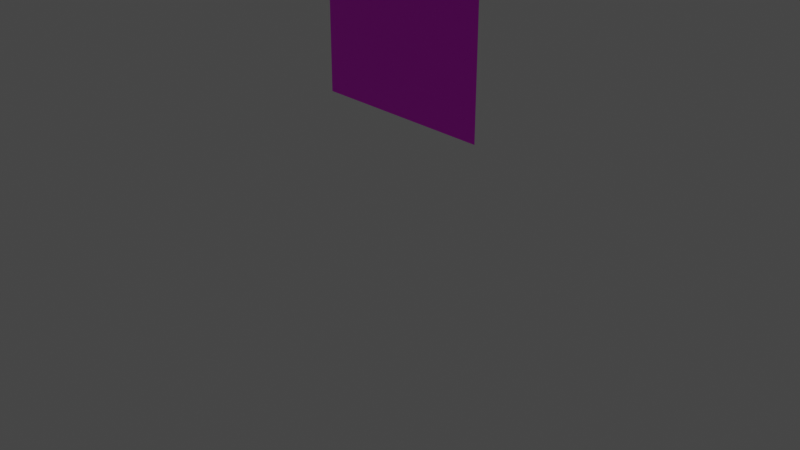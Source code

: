 # Source: Textured_Plane.blend  (saved by Blender 3.3.6; exported with 4.5.12 LTS)
import bpy
from mathutils import Matrix  # noqa: F401  (used for matrix-valued properties, if any)

bpy.ops.wm.read_factory_settings(use_empty=True)
scene = bpy.context.scene
scene.name = 'Scene'

# ---- collections
col_collection = bpy.data.collections.new('Collection'); scene.collection.children.link(col_collection)

# ---- images (referenced by path relative to the original .blend; pixels are not part of the script)
import os
ASSET_DIR = os.environ.get("B2B_ASSET_DIR", "")  # directory of the original .blend (textures are referenced by path, not embedded)
HERE = os.path.dirname(os.path.abspath(__file__))  # packed textures are extracted next to this script under _unpacked/

def load_image(name, relpath, width, height, colorspace="sRGB"):
    """Load a texture the original file referenced (path relative to the .blend, or extracted next to this script)."""
    p = next((c for c in (os.path.join(HERE, relpath), os.path.join(ASSET_DIR, relpath)) if relpath and os.path.exists(c)), "")
    if p:
        img = bpy.data.images.load(p, check_existing=True)
        img.name = name
    else:  # same state as the original file: an image datablock whose file is absent (Cycles renders it pink)
        img = bpy.data.images.new(name, width, height)
        img.source = "FILE"
        img.filepath = "//" + (relpath or name)
    img.colorspace_settings.name = colorspace
    return img
img_plane_base_color = load_image('Plane Base Color', 'Textured Plane Base Colour.png', 1024, 1024, 'sRGB')

# ---- materials (node trees are filled in below, after node groups)
mat_material_001 = bpy.data.materials.new('Material.001')
mat_material_001.use_transparent_shadow = False

# ---- material node trees
mat_material_001.use_nodes = True; mat_material_001.node_tree.nodes.clear()
_N = mat_material_001.node_tree.nodes; _L = mat_material_001.node_tree.links
n0 = _N.new('ShaderNodeBsdfPrincipled'); n0.name = 'Principled BSDF'; n0.location = (10, 300)
n0.distribution = 'GGX'
n0.subsurface_method = 'RANDOM_WALK_SKIN'
n0.inputs[3].default_value = 1.45
n0.inputs[27].default_value = (0.0, 0.0, 0.0, 1.0)
n0.inputs[28].default_value = 1.0
n1 = _N.new('ShaderNodeOutputMaterial'); n1.name = 'Material Output'; n1.location = (300, 300)
n2 = _N.new('ShaderNodeTexImage'); n2.name = 'Image Texture'; n2.location = (-280, 280)
n2.image = img_plane_base_color
_L.new(n0.outputs[0], n1.inputs[0])
_L.new(n2.outputs[0], n0.inputs[0])
n1.is_active_output = True

# ---- world
world_world = bpy.data.worlds.new('World'); scene.world = world_world
world_world.use_nodes = True; world_world.node_tree.nodes.clear()
_N = world_world.node_tree.nodes; _L = world_world.node_tree.links
n0 = _N.new('ShaderNodeOutputWorld'); n0.name = 'World Output'; n0.location = (300, 300)
n1 = _N.new('ShaderNodeBackground'); n1.name = 'Background'; n1.location = (10, 300)
n1.inputs[0].default_value = (0.05088, 0.05088, 0.05088, 1.0)
_L.new(n1.outputs[0], n0.inputs[0])
n0.is_active_output = True
world_world.color = (0.05088, 0.05088, 0.05088)
world_world.use_sun_shadow = False
world_world.sun_shadow_jitter_overblur = 0.0

# ---- cameras
cam_camera = bpy.data.cameras.new('Camera')
cam_camera.clip_end = 100.0
cam_camera.ortho_scale = 7.314

# ---- lights
light_light = bpy.data.lights.new('Light', 'POINT')
light_light.transmission_factor = 0.0
light_light.energy = 1000.0
light_light.shadow_soft_size = 0.1
light_light.shadow_maximum_resolution = 0.006
light_light.use_absolute_resolution = True

# ---- meshes
me_plane = bpy.data.meshes.new('Plane')
me_plane.from_pydata([(-1.0, 1.104, -4.824e-08), (1.0, 1.104, 1.101e-13), (-1.0, 3.104, 0.0), (1.0, 3.104, 0.0)], [], [(0, 1, 3, 2)])
_uv = me_plane.uv_layers.new(name='UVMap')
_uv.uv.foreach_set('vector', [1.0, 1.0, 0.0, 1.0, 1.192e-07, 0.0, 1.0, 1.192e-07])
me_plane.materials.append(mat_material_001)
me_plane.update()

# ---- objects
ob_light = bpy.data.objects.new('Light', light_light)
ob_camera = bpy.data.objects.new('Camera', cam_camera)
ob_plane = bpy.data.objects.new('Plane', me_plane)

# ---- transforms, parenting, visibility, modifiers, constraints
ob_light.location = (4.076, 1.005, 5.904)
ob_light.rotation_euler = (0.6503, 0.05522, 1.866)
ob_light.lock_rotations_4d = False
ob_light.empty_display_type = 'ARROWS'
ob_light.color = (0.0, 0.0, 0.0, 0.0)
ob_light.lineart.crease_threshold = 0.0
ob_camera.location = (7.359, -6.926, 4.958)
ob_camera.rotation_euler = (1.109, 0.0, 0.8149)
ob_camera.lock_rotations_4d = False
ob_camera.empty_display_type = 'ARROWS'
ob_camera.color = (0.0, 0.0, 0.0, 0.0)
ob_camera.display_type = 'WIRE'
ob_camera.lineart.crease_threshold = 0.0
ob_plane.location = (0.0, 0.0, 0.0)
ob_plane.rotation_euler = (1.571, 0.0, 0.0)

# ---- collection membership
col_collection.objects.link(ob_light)
col_collection.objects.link(ob_camera)
col_collection.objects.link(ob_plane)

# ---- scene / render settings (as saved in the file)
scene.camera = ob_camera
scene.frame_start = 1; scene.frame_end = 250; scene.frame_set(162)
scene.render.engine = 'BLENDER_EEVEE_NEXT'
scene.cycles.sampling_pattern = 'TABULATED_SOBOL'
scene.cycles.use_light_tree = False
scene.view_settings.view_transform = 'Filmic'
bpy.context.view_layer.update()
